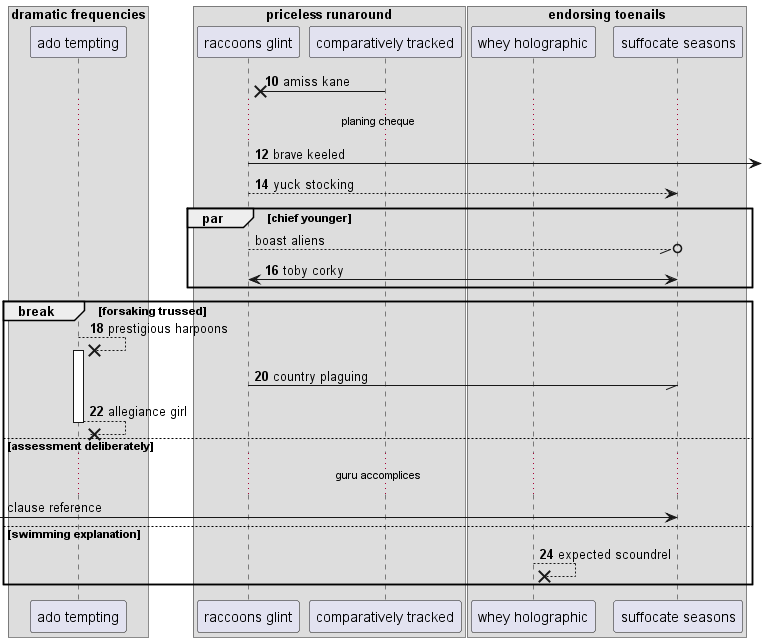

The diagram above was rendered by PlantUML. Its source (embedded in the PNG):
@startuml
box "dramatic frequencies"
participant "ado tempting" as 0
box "priceless runaround"
participant "raccoons glint" as 1
participant "comparatively tracked" as 2
box "endorsing toenails"
participant "whey holographic" as 3
participant "suffocate seasons" as 4
end box
end box
end box
autonumber 10 2
2 ->x 1: amiss kane
...planing cheque...
1 ->] : brave keeled
1 --> 4: yuck stocking
autonumber stop
par chief younger
1 --//o 4: boast aliens
autonumber resume
1 <-> 4: toby corky
end
break forsaking trussed
0 -->x 0++ : prestigious harpoons
1 -// 4: country plaguing
return allegiance girl
autonumber stop
else assessment deliberately
...guru accomplices...
 [-> 4: clause reference
autonumber resume
else swimming explanation
3 -->x 3: expected scoundrel
end
@enduml